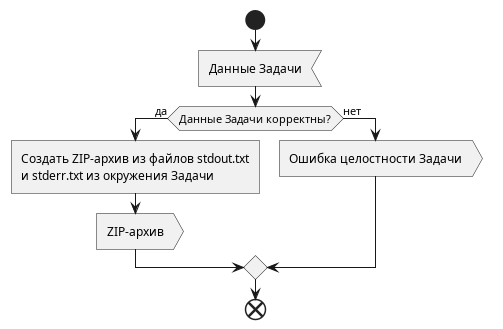

The diagram above was rendered by PlantUML. Its source (embedded in the PNG):
@startuml Results collector

start

:Данные Задачи<

if (Данные Задачи корректны?) then (да)
    :Создать ZIP-архив из файлов stdout.txt
    и stderr.txt из окружения Задачи]
    :ZIP-архив>
else (нет)
    :Ошибка целостности Задачи>
endif

end

@enduml